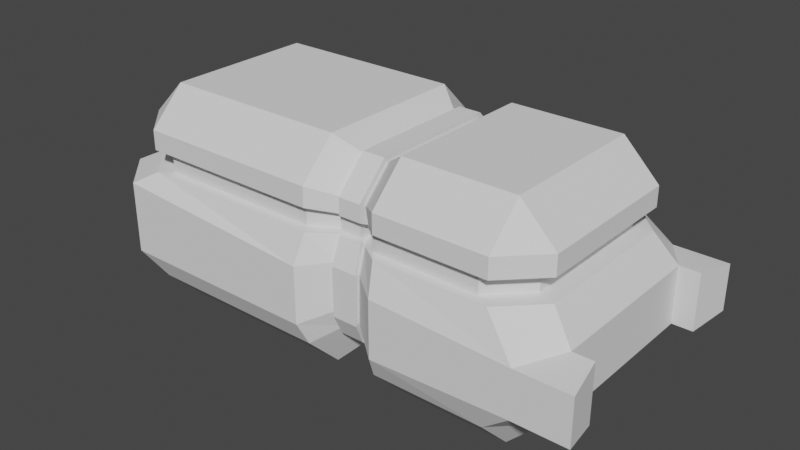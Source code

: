 # Source: Miner.blend  (saved by Blender 2.82.7; exported with 4.5.12 LTS)
import bpy
from mathutils import Matrix  # noqa: F401  (used for matrix-valued properties, if any)

bpy.ops.wm.read_factory_settings(use_empty=True)
scene = bpy.context.scene
scene.name = 'Scene'

# ---- collections
col_collection = bpy.data.collections.new('Collection'); scene.collection.children.link(col_collection)

# ---- materials (node trees are filled in below, after node groups)
mat_body = bpy.data.materials.new('Body')
mat_body.alpha_threshold = 0.0
mat_body.use_transparent_shadow = False
mat_body.roughness = 0.5
mat_body.line_color = (0.0, 0.0, 0.0, 1.0)
mat_window = bpy.data.materials.new('Window')
mat_window.use_transparent_shadow = False

# ---- node groups
ng_auto_smooth = bpy.data.node_groups.new('Auto Smooth', 'GeometryNodeTree')
_s = ng_auto_smooth.interface.new_socket(name='Geometry', in_out='OUTPUT', socket_type='NodeSocketGeometry')
_s = ng_auto_smooth.interface.new_socket(name='Geometry', in_out='INPUT', socket_type='NodeSocketGeometry')
_s = ng_auto_smooth.interface.new_socket(name='Angle', in_out='INPUT', socket_type='NodeSocketFloat')
_s.subtype = 'ANGLE'
_s.min_value = 0.0
_s.max_value = 3.142
ng_auto_smooth.is_modifier = True
_N = ng_auto_smooth.nodes; _L = ng_auto_smooth.links
n0 = _N.new('NodeGroupOutput'); n0.name = 'Group Output'; n0.location = (480, -100)
n1 = _N.new('NodeGroupInput'); n1.name = 'Group Input'; n1.location = (-420, -300)
n2 = _N.new('NodeGroupInput'); n2.name = 'Group Input.001'; n2.location = (-60, -100)
n3 = _N.new('GeometryNodeSetShadeSmooth'); n3.name = 'Set Shade Smooth'; n3.location = (120, -100)
n3.domain = 'EDGE'
n4 = _N.new('GeometryNodeSetShadeSmooth'); n4.name = 'Set Shade Smooth.001'; n4.location = (300, -100)
n5 = _N.new('GeometryNodeInputMeshEdgeAngle'); n5.name = 'Edge Angle'; n5.location = (-420, -220)
n6 = _N.new('GeometryNodeInputEdgeSmooth'); n6.name = 'Is Edge Smooth'; n6.location = (-60, -160)
n7 = _N.new('GeometryNodeInputShadeSmooth'); n7.name = 'Is Face Smooth'; n7.location = (-240, -340)
n8 = _N.new('FunctionNodeBooleanMath'); n8.name = 'Boolean Math'; n8.location = (-60, -220)
n9 = _N.new('FunctionNodeCompare'); n9.name = 'Compare'; n9.location = (-240, -180)
n9.operation = 'LESS_EQUAL'
_L.new(n5.outputs[0], n9.inputs[0])
_L.new(n4.outputs[0], n0.inputs[0])
_L.new(n1.outputs[1], n9.inputs[1])
_L.new(n9.outputs[0], n8.inputs[0])
_L.new(n7.outputs[0], n8.inputs[1])
_L.new(n2.outputs[0], n3.inputs[0])
_L.new(n6.outputs[0], n3.inputs[1])
_L.new(n3.outputs[0], n4.inputs[0])
_L.new(n8.outputs[0], n3.inputs[2])
n0.is_active_output = True

# ---- material node trees
mat_window.use_nodes = True; mat_window.node_tree.nodes.clear()
_N = mat_window.node_tree.nodes; _L = mat_window.node_tree.links
n0 = _N.new('ShaderNodeOutputMaterial'); n0.name = 'Material Output'; n0.location = (300, 300)
n1 = _N.new('ShaderNodeBsdfPrincipled'); n1.name = 'Principled BSDF'; n1.location = (10, 300)
n1.distribution = 'GGX'
n1.subsurface_method = 'BURLEY'
n1.inputs[3].default_value = 1.45
n1.inputs[27].default_value = (0.0, 0.0, 0.0, 1.0)
n1.inputs[28].default_value = 1.0
_L.new(n1.outputs[0], n0.inputs[0])
n0.is_active_output = True

# ---- world
world_world = bpy.data.worlds.new('World'); scene.world = world_world
world_world.use_nodes = True; world_world.node_tree.nodes.clear()
_N = world_world.node_tree.nodes; _L = world_world.node_tree.links
n0 = _N.new('ShaderNodeOutputWorld'); n0.name = 'World Output'; n0.location = (300, 300)
n1 = _N.new('ShaderNodeBackground'); n1.name = 'Background'; n1.location = (10, 300)
n1.inputs[0].default_value = (0.05088, 0.05088, 0.05088, 1.0)
_L.new(n1.outputs[0], n0.inputs[0])
n0.is_active_output = True
world_world.color = (0.05088, 0.05088, 0.05088)
world_world.use_sun_shadow = False
world_world.sun_shadow_jitter_overblur = 0.0

# ---- meshes
me_mesh = bpy.data.meshes.new('Mesh')
me_mesh.from_pydata([(0.4197, 0.25, 0.1697), (0.4197, 0.1697, 0.25), (0.5, 0.1697, 0.1697), (0.4197, 0.1697, -0.25), (0.4197, 0.25, -0.1697), (0.5, 0.1697, -0.1697), (0.5, -0.1697, 0.1697), (0.4197, -0.1697, 0.25), (0.4197, -0.25, 0.1697), (0.5, -0.1697, -0.1697), (0.4197, -0.25, -0.1697), (0.4197, -0.1697, -0.25), (-0.4197, 0.25, 0.1697), (-0.5, 0.1697, 0.1697), (-0.4197, 0.1697, 0.25), (-0.5, 0.1697, -0.1697), (-0.4197, 0.25, -0.1697), (-0.4197, 0.1697, -0.25), (-0.5, -0.1697, 0.1697), (-0.4197, -0.25, 0.1697), (-0.4197, -0.1697, 0.25), (-0.4197, -0.1697, -0.25), (-0.4197, -0.25, -0.1697), (-0.5, -0.1697, -0.1697), (0.5, 0.1697, 0.1258), (0.4197, 0.25, 0.1258), (-0.4197, -0.25, 0.1258), (-0.5, -0.1697, 0.1258), (0.4197, -0.25, 0.1258), (0.5, -0.1697, 0.1258), (-0.4197, 0.25, 0.1258), (-0.5, 0.1697, 0.1258), (0.5, 0.1697, 0.07586), (-0.5, -0.1697, 0.07586), (0.4197, -0.25, 0.07586), (-0.4197, 0.25, 0.07586), (0.4197, 0.25, 0.07586), (-0.4197, -0.25, 0.07586), (0.5, -0.1697, 0.07586), (-0.5, 0.1697, 0.07586), (0.4627, 0.157, 0.1239), (0.3884, 0.2313, 0.1239), (-0.3884, -0.2313, 0.1239), (-0.4627, -0.157, 0.1239), (0.3884, -0.2313, 0.1239), (0.4627, -0.157, 0.1239), (-0.3884, 0.2313, 0.1239), (-0.4627, 0.157, 0.1239), (0.4627, 0.157, 0.07772), (-0.4627, -0.157, 0.07772), (0.3884, -0.2313, 0.07772), (-0.3884, 0.2313, 0.07772), (0.3884, 0.2313, 0.07772), (-0.3884, -0.2313, 0.07772), (0.4627, -0.157, 0.07772), (-0.4627, 0.157, 0.07772), (0.1113, 0.146, -0.208), (0.1113, 0.2151, -0.1389), (0.1113, -0.146, 0.2221), (0.1113, -0.2151, 0.153), (0.1113, -0.146, -0.208), (0.1113, -0.2151, -0.1389), (0.1113, 0.146, 0.2221), (0.1113, 0.2151, 0.153), (0.1113, 0.2151, 0.1152), (0.1113, -0.2151, 0.1152), (0.1113, -0.2151, 0.0723), (0.1113, 0.2151, 0.0723), (0.09794, 0.199, 0.1136), (0.09794, -0.199, 0.1136), (0.09794, -0.199, 0.07391), (0.09794, 0.199, 0.07391), (0.05942, 0.146, -0.208), (0.05942, -0.146, 0.2221), (0.05942, -0.2151, -0.1389), (0.05942, 0.2151, 0.153), (0.05942, -0.2151, 0.1152), (0.05942, -0.2151, 0.0723), (0.04994, -0.199, 0.1136), (0.04994, -0.199, 0.07391), (0.05942, 0.2151, -0.1389), (0.05942, -0.2151, 0.153), (0.05942, -0.146, -0.208), (0.05942, 0.146, 0.2221), (0.05942, 0.2151, 0.1152), (0.05942, 0.2151, 0.0723), (0.04994, 0.199, 0.1136), (0.04994, 0.199, 0.07391), (0.1698, 0.1697, -0.25), (0.1103, 0.1407, -0.1988), (0.17, 0.25, -0.1697), (0.1102, 0.2072, -0.132), (0.1698, -0.1697, 0.25), (0.1091, -0.1346, 0.2088), (0.1091, -0.1985, 0.1451), (0.17, -0.25, 0.1697), (0.1103, -0.1407, -0.1988), (0.1698, -0.1697, -0.25), (0.1102, -0.2072, -0.132), (0.17, -0.25, -0.1697), (0.1091, 0.1346, 0.2088), (0.1698, 0.1697, 0.25), (0.1091, 0.1985, 0.1451), (0.17, 0.25, 0.1697), (0.113, 0.1953, 0.1058), (0.1705, 0.25, 0.1258), (0.1705, -0.25, 0.1258), (0.113, -0.1953, 0.1058), (0.1705, -0.25, 0.07586), (0.1097, -0.203, 0.06686), (0.1705, 0.25, 0.07586), (0.1097, 0.203, 0.06686), (0.1528, 0.2304, 0.1238), (0.09543, 0.1667, 0.1034), (0.09543, -0.1667, 0.1034), (0.1528, -0.2313, 0.1237), (0.09543, -0.1667, 0.07009), (0.1528, -0.2304, 0.07782), (0.09543, 0.1667, 0.07009), (0.1528, 0.2313, 0.0779), (0.003004, 0.1697, -0.25), (0.06082, 0.1371, -0.1924), (0.06141, -0.1334, 0.2073), (0.003004, -0.1697, 0.25), (0.06088, -0.2015, -0.127), (0.002892, -0.25, -0.1697), (0.06141, 0.1966, 0.1442), (0.002892, 0.25, 0.1697), (0.06143, -0.1963, 0.1096), (0.002659, -0.25, 0.1258), (0.002659, -0.25, 0.07586), (0.06105, -0.1999, 0.07076), (-0.008513, -0.2313, 0.1239), (0.05275, -0.1819, 0.1082), (0.05265, -0.1824, 0.07195), (-0.008513, -0.2313, 0.07772), (0.06088, 0.2015, -0.127), (0.002892, 0.25, -0.1697), (0.002892, -0.25, 0.1697), (0.06141, -0.1966, 0.1442), (0.06082, -0.1371, -0.1924), (0.003004, -0.1697, -0.25), (0.003004, 0.1697, 0.25), (0.06141, 0.1334, 0.2073), (0.06143, 0.1963, 0.1096), (0.002659, 0.25, 0.1258), (0.002659, 0.25, 0.07586), (0.06105, 0.1999, 0.07076), (-0.008513, 0.2313, 0.1239), (0.05275, 0.1819, 0.1082), (0.05265, 0.1824, 0.07195), (-0.008513, 0.2313, 0.07772), (0.5495, 0.1884, -0.1156), (-0.5609, -0.1884, -0.1153), (0.4923, -0.2776, -0.1037), (-0.4717, 0.2776, -0.1153), (0.4923, 0.2776, -0.1037), (-0.4717, -0.2776, -0.1153), (0.5495, -0.1884, -0.1156), (-0.5609, 0.1884, -0.1153), (0.1179, 0.2388, -0.09093), (0.1179, -0.2388, -0.09093), (0.0603, 0.2388, -0.09093), (0.0603, -0.2388, -0.09093), (0.1832, 0.2776, -0.1156), (0.1166, 0.2289, -0.08664), (0.1166, -0.2289, -0.08664), (0.1832, -0.2776, -0.1156), (0.06197, 0.2233, -0.08139), (-0.002533, 0.2776, -0.1156), (-0.002533, -0.2776, -0.1156), (0.06197, -0.2233, -0.08139), (0.4923, 0.2776, 0.0003283), (-0.4717, -0.2776, 0.04514), (0.5495, -0.1884, 0.01226), (-0.5609, 0.1884, 0.04514), (0.1163, 0.2267, 0.01689), (0.1835, -0.2776, 0.01226), (-0.002655, 0.2776, 0.01226), (0.06205, -0.2225, 0.02156), (0.5495, 0.1884, 0.01226), (-0.5609, -0.1884, 0.04514), (0.4923, -0.2776, 0.0003283), (-0.4717, 0.2776, 0.04514), (0.1179, 0.2388, 0.01905), (0.1179, -0.2388, 0.01905), (0.0603, 0.2388, 0.01905), (0.0603, -0.2388, 0.01905), (0.1835, 0.2776, 0.01226), (0.1163, -0.2267, 0.01689), (0.06205, 0.2225, 0.02156), (-0.002655, -0.2776, 0.01226), (0.5952, 0.1884, 0.01226), (0.5952, 0.1884, -0.1156), (0.6126, -0.2776, 0.0003283), (0.6126, -0.2776, -0.1037), (0.5952, -0.1884, -0.1156), (0.6126, 0.2776, -0.1037), (0.6126, 0.2776, 0.0003283), (0.5952, -0.1884, 0.01226)], [], [(91, 89, 56, 57), (27, 18, 13, 31), (37, 130, 135, 53), (143, 122, 73, 83), (24, 2, 6, 29), (0, 1, 2), (3, 4, 5), (6, 7, 8), (9, 10, 11), (12, 13, 14), (15, 16, 17), (18, 19, 20), (21, 22, 23), (17, 21, 23, 15), (123, 20, 19, 138), (152, 5, 4, 156), (26, 19, 18, 27), (154, 10, 9, 158), (155, 16, 15, 159), (122, 139, 81, 73), (1, 7, 6, 2), (96, 98, 61, 60), (20, 14, 13, 18), (100, 102, 63, 62), (11, 3, 5, 9), (102, 104, 64, 63), (25, 24, 40, 41), (12, 30, 31, 13), (8, 28, 29, 6), (38, 32, 48, 54), (2, 24, 25, 0), (26, 27, 43, 42), (109, 116, 70, 66), (29, 28, 44, 45), (181, 33, 39, 175), (171, 124, 74, 163), (180, 32, 38, 174), (173, 37, 33, 181), (165, 91, 57, 160), (39, 33, 49, 55), (31, 30, 46, 47), (32, 36, 52, 48), (113, 118, 71, 68), (53, 42, 43, 49), (48, 40, 45, 54), (133, 134, 79, 78), (49, 43, 47, 55), (46, 51, 55, 47), (44, 50, 54, 45), (40, 48, 52, 41), (33, 37, 53, 49), (24, 29, 45, 40), (51, 46, 148, 151), (139, 128, 76, 81), (35, 39, 55, 51), (27, 31, 47, 43), (34, 38, 54, 50), (104, 113, 68, 64), (120, 17, 16, 137), (114, 107, 65, 69), (118, 111, 67, 71), (17, 120, 141, 21), (1, 101, 92, 7), (140, 121, 72, 82), (189, 109, 66, 185), (116, 114, 69, 70), (142, 14, 20, 123), (50, 44, 115, 117), (30, 12, 127, 145), (93, 100, 62, 58), (89, 96, 60, 56), (7, 92, 95, 8), (107, 94, 59, 65), (119, 112, 41, 52), (121, 136, 80, 72), (124, 140, 82, 74), (126, 143, 83, 75), (144, 126, 75, 84), (134, 131, 77, 79), (190, 147, 85, 186), (150, 149, 86, 87), (149, 144, 84, 86), (183, 35, 146, 178), (88, 3, 11, 97), (108, 34, 50, 117), (146, 35, 51, 151), (97, 11, 10, 99), (28, 106, 115, 44), (129, 138, 19, 26), (94, 93, 58, 59), (84, 64, 68, 86), (87, 86, 68, 71), (186, 85, 67, 184), (77, 66, 70, 79), (84, 75, 63, 64), (83, 62, 63, 75), (82, 60, 61, 74), (72, 56, 60, 82), (65, 76, 78, 69), (67, 85, 87, 71), (70, 69, 78, 79), (185, 66, 77, 187), (58, 73, 81, 59), (56, 72, 80, 57), (62, 83, 73, 58), (65, 59, 81, 76), (21, 141, 125, 22), (101, 1, 0, 103), (191, 130, 37, 173), (128, 133, 78, 76), (36, 110, 119, 52), (129, 26, 42, 132), (105, 25, 41, 112), (14, 142, 127, 12), (105, 103, 0, 25), (135, 132, 42, 53), (182, 34, 108, 177), (30, 145, 148, 46), (28, 8, 95, 106), (188, 110, 36, 172), (147, 150, 87, 85), (105, 112, 113, 104), (107, 114, 115, 106), (111, 118, 119, 110), (114, 116, 117, 115), (112, 119, 118, 113), (164, 90, 91, 165), (166, 98, 99, 167), (108, 117, 116, 109), (103, 105, 104, 102), (101, 103, 102, 100), (97, 99, 98, 96), (93, 94, 95, 92), (89, 91, 90, 88), (100, 93, 92, 101), (94, 107, 106, 95), (88, 97, 96, 89), (121, 140, 141, 120), (140, 124, 125, 141), (143, 126, 127, 142), (126, 144, 145, 127), (131, 134, 135, 130), (168, 136, 137, 169), (149, 150, 151, 148), (144, 149, 148, 145), (129, 132, 133, 128), (146, 151, 150, 147), (132, 135, 134, 133), (170, 125, 124, 171), (123, 138, 139, 122), (120, 137, 136, 121), (142, 123, 122, 143), (138, 129, 128, 139), (3, 88, 90, 4), (191, 170, 171, 179), (190, 168, 169, 178), (189, 166, 167, 177), (188, 164, 165, 176), (90, 164, 156, 4), (10, 154, 167, 99), (125, 170, 157, 22), (61, 161, 163, 74), (80, 162, 160, 57), (16, 155, 169, 137), (136, 168, 162, 80), (98, 166, 161, 61), (176, 165, 160, 184), (22, 157, 153, 23), (5, 152, 158, 9), (179, 171, 163, 187), (23, 153, 159, 15), (183, 155, 159, 175), (152, 156, 197, 193), (174, 182, 194, 199), (32, 180, 172, 36), (34, 182, 174, 38), (35, 183, 175, 39), (131, 179, 187, 77), (111, 176, 184, 67), (110, 188, 176, 111), (109, 189, 177, 108), (147, 190, 178, 146), (130, 191, 179, 131), (164, 188, 172, 156), (154, 182, 177, 167), (170, 191, 173, 157), (161, 185, 187, 163), (162, 186, 184, 160), (155, 183, 178, 169), (168, 190, 186, 162), (166, 189, 185, 161), (157, 173, 181, 153), (152, 180, 174, 158), (153, 181, 175, 159), (194, 195, 196, 199), (192, 193, 197, 198), (182, 154, 195, 194), (180, 152, 193, 192), (158, 174, 199, 196), (156, 172, 198, 197), (172, 180, 192, 198), (154, 158, 196, 195)])
me_mesh.polygons.foreach_set('use_smooth', [True] * 202)
me_mesh.polygons.foreach_set('material_index', [0, 0, 0, 0, 0, 0, 0, 0, 0, 0, 0, 0, 0, 0, 0, 0, 0, 0, 0, 0, 0, 0, 0, 0, 0, 0, 0, 0, 0, 0, 0, 0, 0, 0, 0, 0, 0, 0, 0, 0, 0, 0, 0, 1, 1, 0, 1, 1, 1, 1, 0, 0, 1, 0, 0, 0, 0, 0, 0, 0, 0, 0, 0, 0, 0, 0, 0, 1, 0, 0, 0, 0, 0, 1, 0, 0, 0, 0, 0, 0, 0, 0, 0, 0, 0, 0, 0, 0, 0, 0, 0, 0, 0, 0, 0, 0, 0, 0, 0, 0, 0, 0, 0, 0, 0, 0, 0, 0, 0, 0, 0, 0, 0, 0, 0, 1, 0, 0, 0, 0, 0, 0, 0, 0, 1, 1, 0, 0, 0, 0, 0, 0, 0, 0, 0, 0, 0, 0, 0, 0, 0, 0, 0, 1, 0, 0, 0, 1, 0, 0, 0, 0, 0, 0, 0, 0, 0, 0, 0, 0, 0, 0, 0, 0, 0, 0, 0, 0, 0, 0, 0, 0, 0, 0, 0, 0, 0, 0, 0, 0, 0, 0, 0, 0, 0, 0, 0, 0, 0, 0, 0, 0, 0, 0, 0, 0, 0, 0, 0, 0, 0, 0])
_k = set([(0, 1), (0, 2), (0, 25), (0, 103), (1, 2), (1, 7), (1, 101), (2, 6), (2, 24), (3, 4), (3, 5), (3, 11), (3, 88), (4, 5), (4, 90), (4, 156), (5, 9), (5, 152), (6, 7), (6, 8), (6, 29), (7, 8), (7, 92), (8, 28), (8, 95), (9, 10), (9, 11), (9, 158), (10, 11), (10, 99), (10, 154), (11, 97), (12, 13), (12, 14), (12, 30), (12, 127), (13, 14), (13, 18), (13, 31), (14, 20), (14, 142), (15, 16), (15, 17), (15, 23), (15, 159), (16, 17), (16, 137), (16, 155), (17, 21), (17, 120), (18, 19), (18, 20), (18, 27), (19, 20), (19, 26), (19, 138), (20, 123), (21, 22), (21, 23), (21, 141), (22, 23), (22, 125), (22, 157), (23, 153), (24, 25), (24, 29), (24, 40), (25, 41), (25, 105), (26, 27), (26, 42), (26, 129), (27, 31), (27, 43), (28, 29), (28, 44), (28, 106), (29, 45), (30, 31), (30, 46), (30, 145), (31, 47), (32, 36), (32, 38), (32, 48), (32, 180), (33, 37), (33, 39), (33, 49), (33, 181), (34, 38), (34, 50), (34, 108), (34, 182), (35, 39), (35, 51), (35, 146), (35, 183), (36, 52), (36, 110), (36, 172), (37, 53), (37, 130), (37, 173), (38, 54), (38, 174), (39, 55), (39, 175), (40, 41), (40, 45), (40, 48), (41, 52), (41, 112), (42, 43), (42, 53), (42, 132), (43, 47), (43, 49), (44, 45), (44, 50), (44, 115), (45, 54), (46, 47), (46, 51), (46, 148), (47, 55), (48, 52), (48, 54), (49, 53), (49, 55), (50, 54), (50, 117), (51, 55), (51, 151), (52, 119), (53, 135), (56, 57), (56, 60), (56, 72), (56, 89), (57, 80), (57, 91), (57, 160), (58, 59), (58, 62), (58, 73), (58, 93), (59, 65), (59, 81), (59, 94), (60, 61), (60, 82), (60, 96), (61, 74), (61, 98), (61, 161), (62, 63), (62, 83), (62, 100), (63, 64), (63, 75), (63, 102), (64, 68), (64, 84), (64, 104), (65, 69), (65, 76), (65, 107), (66, 70), (66, 77), (66, 109), (66, 185), (67, 71), (67, 85), (67, 111), (67, 184), (68, 71), (68, 86), (68, 113), (69, 70), (69, 78), (69, 114), (70, 79), (70, 116), (71, 87), (71, 118), (72, 80), (72, 82), (72, 121), (73, 81), (73, 83), (73, 122), (74, 82), (74, 124), (74, 163), (75, 83), (75, 84), (75, 126), (76, 78), (76, 81), (76, 128), (77, 79), (77, 131), (77, 187), (78, 79), (78, 133), (79, 134), (80, 136), (80, 162), (81, 139), (82, 140), (83, 143), (84, 86), (84, 144), (85, 87), (85, 147), (85, 186), (86, 87), (86, 149), (87, 150), (88, 89), (88, 90), (88, 97), (89, 91), (89, 96), (90, 91), (90, 164), (91, 165), (92, 93), (92, 95), (92, 101), (93, 94), (93, 100), (94, 95), (94, 107), (95, 106), (96, 97), (96, 98), (97, 99), (98, 99), (98, 166), (99, 167), (100, 101), (100, 102), (101, 103), (102, 103), (102, 104), (103, 105), (104, 105), (104, 113), (105, 112), (106, 107), (106, 115), (107, 114), (108, 109), (108, 117), (108, 177), (109, 116), (109, 189), (110, 111), (110, 119), (110, 188), (111, 118), (111, 176), (112, 113), (112, 119), (113, 118), (114, 115), (114, 116), (115, 117), (116, 117), (118, 119), (120, 121), (120, 137), (120, 141), (121, 136), (121, 140), (122, 123), (122, 139), (122, 143), (123, 138), (123, 142), (124, 125), (124, 140), (124, 171), (125, 141), (125, 170), (126, 127), (126, 143), (126, 144), (127, 142), (127, 145), (128, 129), (128, 133), (128, 139), (129, 132), (129, 138), (130, 131), (130, 135), (130, 191), (131, 134), (131, 179), (132, 133), (132, 135), (133, 134), (134, 135), (136, 137), (136, 168), (137, 169), (138, 139), (140, 141), (142, 143), (144, 145), (144, 149), (145, 148), (146, 147), (146, 151), (146, 178), (147, 150), (147, 190), (148, 149), (148, 151), (149, 150), (150, 151), (152, 156), (152, 158), (152, 180), (152, 193), (153, 157), (153, 159), (153, 181), (154, 158), (154, 167), (154, 182), (154, 195), (155, 159), (155, 169), (155, 183), (156, 164), (156, 172), (156, 197), (157, 170), (157, 173), (158, 174), (158, 196), (159, 175), (160, 162), (160, 165), (160, 184), (161, 163), (161, 166), (161, 185), (162, 168), (162, 186), (163, 171), (163, 187), (164, 165), (164, 188), (165, 176), (166, 167), (166, 189), (167, 177), (168, 169), (168, 190), (169, 178), (170, 171), (170, 191), (171, 179), (172, 180), (172, 188), (172, 198), (173, 181), (173, 191), (174, 180), (174, 182), (174, 199), (175, 181), (175, 183), (176, 184), (176, 188), (177, 182), (177, 189), (178, 183), (178, 190), (179, 187), (179, 191), (180, 192), (182, 194), (184, 186), (185, 187), (185, 189), (186, 190), (192, 193), (192, 198), (193, 197), (194, 195), (194, 199), (195, 196), (196, 199), (197, 198)])
me_mesh.attributes.new('sharp_edge', 'BOOLEAN', 'EDGE').data.foreach_set('value', [ (min(e.vertices), max(e.vertices)) in _k for e in me_mesh.edges])
_uv = me_mesh.uv_layers.new(name='UVMap')
_uv.uv.foreach_set('vector', [0.3947, 0.5206, 0.338, 0.5206, 0.3378, 0.5211, 0.3944, 0.5211, 0.9177, 0.1815, 0.89, 0.1815, 0.61, 0.1815, 0.5823, 0.1815, 0.9707, 0.2262, 0.9707, 0.4608, 0.9671, 0.4546, 0.9671, 0.2436, 0.6477, 0.4934, 0.8523, 0.4934, 0.8531, 0.4923, 0.6469, 0.4923, 0.5823, 0.7371, 0.61, 0.7371, 0.89, 0.7371, 0.9177, 0.7371, 0.5815, 0.6925, 0.6457, 0.6925, 0.61, 0.7371, 0.3369, 0.6925, 0.393, 0.6925, 0.3624, 0.7371, 0.89, 0.7371, 0.8543, 0.6925, 0.9185, 0.6925, 0.1376, 0.7371, 0.107, 0.6925, 0.1631, 0.6925, 0.5815, 0.2262, 0.61, 0.1815, 0.6457, 0.2262, 0.3624, 0.1815, 0.393, 0.2262, 0.3369, 0.2262, 0.89, 0.1815, 0.9185, 0.2262, 0.8543, 0.2262, 0.1631, 0.2262, 0.107, 0.2262, 0.1376, 0.1815, 0.3369, 0.2262, 0.1631, 0.2262, 0.1376, 0.1815, 0.3624, 0.1815, 0.8543, 0.461, 0.8543, 0.2262, 0.9185, 0.2262, 0.9185, 0.4609, 0.3957, 0.7646, 0.3624, 0.7371, 0.393, 0.6925, 0.4289, 0.7328, 0.9414, 0.2262, 0.9185, 0.2262, 0.89, 0.1815, 0.9177, 0.1815, 0.07107, 0.7328, 0.107, 0.6925, 0.1376, 0.7371, 0.1043, 0.7646, 0.4236, 0.1973, 0.393, 0.2262, 0.3624, 0.1815, 0.3958, 0.1477, 0.8523, 0.4934, 0.9158, 0.4934, 0.9169, 0.4923, 0.8531, 0.4923, 0.6457, 0.6925, 0.8543, 0.6925, 0.89, 0.7371, 0.61, 0.7371, 0.162, 0.5206, 0.1053, 0.5206, 0.1056, 0.5211, 0.1622, 0.5211, 0.8543, 0.2262, 0.6457, 0.2262, 0.61, 0.1815, 0.89, 0.1815, 0.6476, 0.5199, 0.5841, 0.5199, 0.5831, 0.5211, 0.6469, 0.5211, 0.1631, 0.6925, 0.3369, 0.6925, 0.3624, 0.7371, 0.1376, 0.7371, 0.5841, 0.5199, 0.5594, 0.5221, 0.5605, 0.5211, 0.5831, 0.5211, 0.5586, 0.6925, 0.5823, 0.7371, 0.5863, 0.7164, 0.5618, 0.6751, 0.5815, 0.2262, 0.5586, 0.2262, 0.5823, 0.1815, 0.61, 0.1815, 0.9185, 0.6925, 0.9414, 0.6925, 0.9177, 0.7371, 0.89, 0.7371, 0.9573, 0.7371, 0.5427, 0.7371, 0.5477, 0.7164, 0.9523, 0.7164, 0.61, 0.7371, 0.5823, 0.7371, 0.5586, 0.6925, 0.5815, 0.6925, 0.9414, 0.2262, 0.9177, 0.1815, 0.9137, 0.2023, 0.9382, 0.2436, 0.9708, 0.5202, 0.9618, 0.5123, 0.9649, 0.5137, 0.9686, 0.5211, 0.9177, 0.7371, 0.9414, 0.6925, 0.9382, 0.6751, 0.9137, 0.7164, 0.9866, 0.1477, 0.9573, 0.1815, 0.5427, 0.1815, 0.5134, 0.1477, 0.07322, 0.4937, 0.105, 0.4931, 0.1056, 0.4923, 0.0742, 0.4928, 0.4857, 0.7646, 0.5427, 0.7371, 0.9573, 0.7371, 1.014, 0.7646, 0.9909, 0.1973, 0.9707, 0.2262, 0.9573, 0.1815, 0.9866, 0.1477, 0.4254, 0.5241, 0.3947, 0.5206, 0.3944, 0.5211, 0.4258, 0.5248, 0.5427, 0.1815, 0.9573, 0.1815, 0.9523, 0.2023, 0.5477, 0.2023, 0.5823, 0.1815, 0.5586, 0.2262, 0.5618, 0.2436, 0.5863, 0.2023, 0.5427, 0.7371, 0.5293, 0.6925, 0.5329, 0.6751, 0.5477, 0.7164, 0.5666, 0.5123, 0.5382, 0.5123, 0.5351, 0.5137, 0.5638, 0.5137, 0.9671, 0.2436, 0.9382, 0.2436, 0.9137, 0.2023, 0.9523, 0.2023, 0.5477, 0.7164, 0.5863, 0.7164, 0.9137, 0.7164, 0.9523, 0.7164, 0.9348, 0.4886, 0.9634, 0.4886, 0.9649, 0.4871, 0.9362, 0.4871, 0.9523, 0.2023, 0.9137, 0.2023, 0.5863, 0.2023, 0.5477, 0.2023, 0.5618, 0.2436, 0.5329, 0.2436, 0.5477, 0.2023, 0.5863, 0.2023, 0.9382, 0.6751, 0.9671, 0.6751, 0.9523, 0.7164, 0.9137, 0.7164, 0.5863, 0.7164, 0.5477, 0.7164, 0.5329, 0.6751, 0.5618, 0.6751, 0.9573, 0.1815, 0.9707, 0.2262, 0.9671, 0.2436, 0.9523, 0.2023, 0.5823, 0.7371, 0.9177, 0.7371, 0.9137, 0.7164, 0.5863, 0.7164, 0.5329, 0.2436, 0.5618, 0.2436, 0.5618, 0.4546, 0.5329, 0.4546, 0.9158, 0.4934, 0.9382, 0.4934, 0.9395, 0.4923, 0.9169, 0.4923, 0.5293, 0.2262, 0.5427, 0.1815, 0.5477, 0.2023, 0.5329, 0.2436, 0.9177, 0.1815, 0.5823, 0.1815, 0.5863, 0.2023, 0.9137, 0.2023, 0.9707, 0.6925, 0.9573, 0.7371, 0.9523, 0.7164, 0.9671, 0.6751, 0.5594, 0.5221, 0.5666, 0.5123, 0.5638, 0.5137, 0.5605, 0.5211, 0.3369, 0.461, 0.3369, 0.2262, 0.393, 0.2262, 0.393, 0.4609, 0.9334, 0.5123, 0.9406, 0.5221, 0.9395, 0.5211, 0.9362, 0.5137, 0.5382, 0.5123, 0.5292, 0.5202, 0.5314, 0.5211, 0.5351, 0.5137, 0.3369, 0.2262, 0.3369, 0.461, 0.1631, 0.461, 0.1631, 0.2262, 0.6457, 0.6925, 0.6457, 0.5537, 0.8543, 0.5537, 0.8543, 0.6925, 0.1618, 0.4931, 0.3382, 0.4931, 0.3378, 0.4923, 0.1622, 0.4923, 1.009, 0.5239, 0.9708, 0.5202, 0.9686, 0.5211, 1.007, 0.5248, 0.9618, 0.5123, 0.9334, 0.5123, 0.9362, 0.5137, 0.9649, 0.5137, 0.6457, 0.461, 0.6457, 0.2262, 0.8543, 0.2262, 0.8543, 0.461, 0.9671, 0.6751, 0.9382, 0.6751, 0.9383, 0.5442, 0.9669, 0.5442, 0.5586, 0.2262, 0.5815, 0.2262, 0.5815, 0.4609, 0.5586, 0.4608, 0.8524, 0.5199, 0.6476, 0.5199, 0.6469, 0.5211, 0.8531, 0.5211, 0.338, 0.5206, 0.162, 0.5206, 0.1622, 0.5211, 0.3378, 0.5211, 0.8543, 0.6925, 0.8543, 0.5537, 0.9185, 0.5538, 0.9185, 0.6925, 0.9406, 0.5221, 0.9159, 0.5199, 0.9169, 0.5211, 0.9395, 0.5211, 0.533, 0.5442, 0.562, 0.5442, 0.5618, 0.6751, 0.5329, 0.6751, 0.3382, 0.4931, 0.395, 0.4931, 0.3944, 0.4923, 0.3378, 0.4923, 0.105, 0.4931, 0.1618, 0.4931, 0.1622, 0.4923, 0.1056, 0.4923, 0.5842, 0.4934, 0.6477, 0.4934, 0.6469, 0.4923, 0.5831, 0.4923, 0.5618, 0.4934, 0.5842, 0.4934, 0.5831, 0.4923, 0.5605, 0.4923, 0.9634, 0.4886, 0.9674, 0.4932, 0.9686, 0.4923, 0.9649, 0.4871, 0.4945, 0.4938, 0.5326, 0.4932, 0.5314, 0.4923, 0.4932, 0.4928, 0.5366, 0.4886, 0.5652, 0.4886, 0.5638, 0.4871, 0.5351, 0.4871, 0.5652, 0.4886, 0.5618, 0.4934, 0.5605, 0.4923, 0.5638, 0.4871, 0.5091, 0.1973, 0.5293, 0.2262, 0.5293, 0.4608, 0.4903, 0.4578, 0.3369, 0.5537, 0.3369, 0.6925, 0.1631, 0.6925, 0.1631, 0.5537, 0.9707, 0.554, 0.9707, 0.6925, 0.9671, 0.6751, 0.9669, 0.5442, 0.5293, 0.4608, 0.5293, 0.2262, 0.5329, 0.2436, 0.5329, 0.4546, 0.1631, 0.5537, 0.1631, 0.6925, 0.107, 0.6925, 0.107, 0.5538, 0.9414, 0.6925, 0.9414, 0.554, 0.9383, 0.5442, 0.9382, 0.6751, 0.9414, 0.4608, 0.9185, 0.4609, 0.9185, 0.2262, 0.9414, 0.2262, 0.9159, 0.5199, 0.8524, 0.5199, 0.8531, 0.5211, 0.9169, 0.5211, 0.5605, 0.4923, 0.5605, 0.5211, 0.5638, 0.5137, 0.5638, 0.4871, 0.5351, 0.4871, 0.5638, 0.4871, 0.5638, 0.5137, 0.5351, 0.5137, 0.4932, 0.4928, 0.5314, 0.4923, 0.5314, 0.5211, 0.4932, 0.5248, 0.9686, 0.4923, 0.9686, 0.5211, 0.9649, 0.5137, 0.9649, 0.4871, 0.5605, 0.4923, 0.5831, 0.4923, 0.5831, 0.5211, 0.5605, 0.5211, 0.6469, 0.4923, 0.6469, 0.5211, 0.5831, 0.5211, 0.5831, 0.4923, 0.1622, 0.4923, 0.1622, 0.5211, 0.1056, 0.5211, 0.1056, 0.4923, 0.3378, 0.4923, 0.3378, 0.5211, 0.1622, 0.5211, 0.1622, 0.4923, 0.9395, 0.5211, 0.9395, 0.4923, 0.9362, 0.4871, 0.9362, 0.5137, 0.5314, 0.5211, 0.5314, 0.4923, 0.5351, 0.4871, 0.5351, 0.5137, 0.9649, 0.5137, 0.9362, 0.5137, 0.9362, 0.4871, 0.9649, 0.4871, 1.007, 0.5248, 0.9686, 0.5211, 0.9686, 0.4923, 1.007, 0.4928, 0.8531, 0.5211, 0.8531, 0.4923, 0.9169, 0.4923, 0.9169, 0.5211, 0.3378, 0.5211, 0.3378, 0.4923, 0.3944, 0.4923, 0.3944, 0.5211, 0.6469, 0.5211, 0.6469, 0.4923, 0.8531, 0.4923, 0.8531, 0.5211, 0.9395, 0.5211, 0.9169, 0.5211, 0.9169, 0.4923, 0.9395, 0.4923, 0.1631, 0.2262, 0.1631, 0.461, 0.107, 0.4609, 0.107, 0.2262, 0.6457, 0.5537, 0.6457, 0.6925, 0.5815, 0.6925, 0.5815, 0.5538, 1.01, 0.4578, 0.9707, 0.4608, 0.9707, 0.2262, 0.9909, 0.1973, 0.9382, 0.4934, 0.9348, 0.4886, 0.9362, 0.4871, 0.9395, 0.4923, 0.5293, 0.6925, 0.5293, 0.554, 0.533, 0.5442, 0.5329, 0.6751, 0.9414, 0.4608, 0.9414, 0.2262, 0.9382, 0.2436, 0.9382, 0.4546, 0.5586, 0.554, 0.5586, 0.6925, 0.5618, 0.6751, 0.562, 0.5442, 0.6457, 0.2262, 0.6457, 0.461, 0.5815, 0.4609, 0.5815, 0.2262, 0.5586, 0.554, 0.5815, 0.5538, 0.5815, 0.6925, 0.5586, 0.6925, 0.9671, 0.4546, 0.9382, 0.4546, 0.9382, 0.2436, 0.9671, 0.2436, 1.017, 0.7328, 0.9707, 0.6925, 0.9707, 0.554, 1.01, 0.5612, 0.5586, 0.2262, 0.5586, 0.4608, 0.5618, 0.4546, 0.5618, 0.2436, 0.9414, 0.6925, 0.9185, 0.6925, 0.9185, 0.5538, 0.9414, 0.554, 0.4903, 0.5612, 0.5293, 0.554, 0.5293, 0.6925, 0.4835, 0.7328, 0.5326, 0.4932, 0.5366, 0.4886, 0.5351, 0.4871, 0.5314, 0.4923, 0.5586, 0.554, 0.562, 0.5442, 0.5666, 0.5123, 0.5594, 0.5221, 0.9406, 0.5221, 0.9334, 0.5123, 0.9383, 0.5442, 0.9414, 0.554, 0.5292, 0.5202, 0.5382, 0.5123, 0.533, 0.5442, 0.5293, 0.554, 0.9334, 0.5123, 0.9618, 0.5123, 0.9669, 0.5442, 0.9383, 0.5442, 0.562, 0.5442, 0.533, 0.5442, 0.5382, 0.5123, 0.5666, 0.5123, 0.4235, 0.5611, 0.393, 0.5538, 0.3947, 0.5206, 0.4254, 0.5241, 0.07459, 0.5241, 0.1053, 0.5206, 0.107, 0.5538, 0.07654, 0.5611, 0.9707, 0.554, 0.9669, 0.5442, 0.9618, 0.5123, 0.9708, 0.5202, 0.5815, 0.5538, 0.5586, 0.554, 0.5594, 0.5221, 0.5841, 0.5199, 0.6457, 0.5537, 0.5815, 0.5538, 0.5841, 0.5199, 0.6476, 0.5199, 0.1631, 0.5537, 0.107, 0.5538, 0.1053, 0.5206, 0.162, 0.5206, 0.8524, 0.5199, 0.9159, 0.5199, 0.9185, 0.5538, 0.8543, 0.5537, 0.338, 0.5206, 0.3947, 0.5206, 0.393, 0.5538, 0.3369, 0.5537, 0.6476, 0.5199, 0.8524, 0.5199, 0.8543, 0.5537, 0.6457, 0.5537, 0.9159, 0.5199, 0.9406, 0.5221, 0.9414, 0.554, 0.9185, 0.5538, 0.3369, 0.5537, 0.1631, 0.5537, 0.162, 0.5206, 0.338, 0.5206, 0.3382, 0.4931, 0.1618, 0.4931, 0.1631, 0.461, 0.3369, 0.461, 0.1618, 0.4931, 0.105, 0.4931, 0.107, 0.4609, 0.1631, 0.461, 0.6477, 0.4934, 0.5842, 0.4934, 0.5815, 0.4609, 0.6457, 0.461, 0.5842, 0.4934, 0.5618, 0.4934, 0.5586, 0.4608, 0.5815, 0.4609, 0.9674, 0.4932, 0.9634, 0.4886, 0.9671, 0.4546, 0.9707, 0.4608, 0.4268, 0.4937, 0.395, 0.4931, 0.393, 0.4609, 0.4235, 0.4579, 0.5652, 0.4886, 0.5366, 0.4886, 0.5329, 0.4546, 0.5618, 0.4546, 0.5618, 0.4934, 0.5652, 0.4886, 0.5618, 0.4546, 0.5586, 0.4608, 0.9414, 0.4608, 0.9382, 0.4546, 0.9348, 0.4886, 0.9382, 0.4934, 0.5293, 0.4608, 0.5329, 0.4546, 0.5366, 0.4886, 0.5326, 0.4932, 0.9382, 0.4546, 0.9671, 0.4546, 0.9634, 0.4886, 0.9348, 0.4886, 0.07654, 0.4579, 0.107, 0.4609, 0.105, 0.4931, 0.07322, 0.4937, 0.8543, 0.461, 0.9185, 0.4609, 0.9158, 0.4934, 0.8523, 0.4934, 0.3369, 0.461, 0.393, 0.4609, 0.395, 0.4931, 0.3382, 0.4931, 0.6457, 0.461, 0.8543, 0.461, 0.8523, 0.4934, 0.6477, 0.4934, 0.9185, 0.4609, 0.9414, 0.4608, 0.9382, 0.4934, 0.9158, 0.4934, 0.3369, 0.6925, 0.3369, 0.5537, 0.393, 0.5538, 0.393, 0.6925, 0.00973, 0.4578, 0.07654, 0.4579, 0.07322, 0.4937, 0.005495, 0.4938, 0.4945, 0.4938, 0.4268, 0.4937, 0.4235, 0.4579, 0.4903, 0.4578, 0.008668, 0.5239, 0.07459, 0.5241, 0.07654, 0.5611, 0.00973, 0.5612, 0.4903, 0.5612, 0.4235, 0.5611, 0.4254, 0.5241, 0.4913, 0.5239, 0.393, 0.5538, 0.4235, 0.5611, 0.4289, 0.7328, 0.393, 0.6925, 0.107, 0.6925, 0.07107, 0.7328, 0.07654, 0.5611, 0.107, 0.5538, 0.107, 0.4609, 0.07654, 0.4579, 0.07643, 0.1973, 0.107, 0.2262, 0.1056, 0.5211, 0.0742, 0.5248, 0.0742, 0.4928, 0.1056, 0.4923, 0.3944, 0.4923, 0.4258, 0.4928, 0.4258, 0.5248, 0.3944, 0.5211, 0.393, 0.2262, 0.4236, 0.1973, 0.4235, 0.4579, 0.393, 0.4609, 0.395, 0.4931, 0.4268, 0.4937, 0.4258, 0.4928, 0.3944, 0.4923, 0.1053, 0.5206, 0.07459, 0.5241, 0.0742, 0.5248, 0.1056, 0.5211, 0.4913, 0.5239, 0.4254, 0.5241, 0.4258, 0.5248, 0.4932, 0.5248, 0.107, 0.2262, 0.07643, 0.1973, 0.1042, 0.1477, 0.1376, 0.1815, 0.3624, 0.7371, 0.3957, 0.7646, 0.1043, 0.7646, 0.1376, 0.7371, 0.005495, 0.4938, 0.07322, 0.4937, 0.0742, 0.4928, 0.00679, 0.4928, 0.1376, 0.1815, 0.1042, 0.1477, 0.3958, 0.1477, 0.3624, 0.1815, 0.5091, 0.1973, 0.4236, 0.1973, 0.3958, 0.1477, 0.5134, 0.1477, 0.3957, 0.7646, 0.4289, 0.7328, 0.4289, 0.7997, 0.3957, 0.79, 0.01431, 0.7646, 0.01652, 0.7328, 0.01652, 0.7997, 0.01431, 0.79, 0.5427, 0.7371, 0.4857, 0.7646, 0.4835, 0.7328, 0.5293, 0.6925, 0.9707, 0.6925, 1.017, 0.7328, 1.014, 0.7646, 0.9573, 0.7371, 0.5293, 0.2262, 0.5091, 0.1973, 0.5134, 0.1477, 0.5427, 0.1815, 0.9674, 0.4932, 1.005, 0.4938, 1.007, 0.4928, 0.9686, 0.4923, 0.5292, 0.5202, 0.4913, 0.5239, 0.4932, 0.5248, 0.5314, 0.5211, 0.5293, 0.554, 0.4903, 0.5612, 0.4913, 0.5239, 0.5292, 0.5202, 0.9708, 0.5202, 1.009, 0.5239, 1.01, 0.5612, 0.9707, 0.554, 0.5326, 0.4932, 0.4945, 0.4938, 0.4903, 0.4578, 0.5293, 0.4608, 0.9707, 0.4608, 1.01, 0.4578, 1.005, 0.4938, 0.9674, 0.4932, 0.4235, 0.5611, 0.4903, 0.5612, 0.4835, 0.7328, 0.4289, 0.7328, 0.07107, 0.7328, 0.01652, 0.7328, 0.00973, 0.5612, 0.07654, 0.5611, 1.077, 0.4579, 1.01, 0.4578, 0.9909, 0.1973, 1.076, 0.1973, 0.0742, 0.5248, 0.00679, 0.5248, 0.00679, 0.4928, 0.0742, 0.4928, 0.4258, 0.4928, 0.4932, 0.4928, 0.4932, 0.5248, 0.4258, 0.5248, 0.4236, 0.1973, 0.5091, 0.1973, 0.4903, 0.4578, 0.4235, 0.4579, 0.4268, 0.4937, 0.4945, 0.4938, 0.4932, 0.4928, 0.4258, 0.4928, 0.07459, 0.5241, 0.008668, 0.5239, 0.00679, 0.5248, 0.0742, 0.5248, 1.076, 0.1973, 0.9909, 0.1973, 0.9866, 0.1477, 1.104, 0.1477, 0.3957, 0.7646, 0.4857, 0.7646, 0.01431, 0.7646, 0.1043, 0.7646, 1.104, 0.1477, 0.9866, 0.1477, 0.5134, 0.1477, 1.396, 0.1477, 0.01652, 0.7997, 0.07107, 0.7997, 0.1043, 0.79, 0.01431, 0.79, 0.4857, 0.79, 0.3957, 0.79, 0.4289, 0.7997, 0.4835, 0.7997, 0.01652, 0.7328, 0.07107, 0.7328, 0.07107, 0.7997, 0.01652, 0.7997, 0.4857, 0.7646, 0.3957, 0.7646, 0.3957, 0.79, 0.4857, 0.79, 0.1043, 0.7646, 0.01431, 0.7646, 0.01431, 0.79, 0.1043, 0.79, 0.4289, 0.7328, 0.4835, 0.7328, 0.4835, 0.7997, 0.4289, 0.7997, 0.4835, 0.7328, 0.4857, 0.7646, 0.4857, 0.79, 0.4835, 0.7997, 0.07107, 0.7328, 0.1043, 0.7646, 0.1043, 0.79, 0.07107, 0.7997])
me_mesh.materials.append(mat_body)
me_mesh.materials.append(mat_window)
me_mesh.use_remesh_preserve_volume = False
me_mesh.use_remesh_preserve_attributes = False
me_mesh.use_mirror_vertex_groups = False
me_mesh.update()

# ---- objects
ob_object = bpy.data.objects.new('Object', me_mesh)

# ---- transforms, parenting, visibility, modifiers, constraints
ob_object.location = (0.0, 0.0, 0.0)
ob_object.lock_rotations_4d = False
ob_object.empty_display_type = 'ARROWS'
ob_object.lineart.crease_threshold = 0.0
_m = ob_object.modifiers.new('Auto Smooth', 'NODES')
_m.node_group = ng_auto_smooth
_gi = [s.identifier for s in ng_auto_smooth.interface.items_tree if s.item_type == 'SOCKET' and s.in_out == 'INPUT']
_m[_gi[1]] = 3.142  # Angle

# ---- collection membership
col_collection.objects.link(ob_object)

# ---- scene / render settings (as saved in the file)
scene.frame_start = 1; scene.frame_end = 250; scene.frame_set(1)
scene.render.engine = 'BLENDER_EEVEE_NEXT'
scene.cycles.use_denoising = False
scene.cycles.samples = 128
scene.cycles.sampling_pattern = 'TABULATED_SOBOL'
scene.cycles.use_adaptive_sampling = False
scene.cycles.use_light_tree = False
scene.view_settings.view_transform = 'Filmic'
bpy.context.view_layer.update()

# ---- added for rendering (the .blend has no active camera and no usable light): camera, sun
cam_auto = bpy.data.cameras.new('AutoCamera')
cam_auto.lens = 50.0
cam_auto.sensor_width = 36.0
cam_auto.clip_end = 1000.0
ob_auto_camera = bpy.data.objects.new('AutoCamera', cam_auto)
scene.collection.objects.link(ob_auto_camera)
ob_auto_camera.location = (1.31301, -1.54455, 1.0297)
ob_auto_camera.rotation_euler = (1.09748, -7.21219e-08, 0.694738)
scene.camera = ob_auto_camera
light_auto_sun = bpy.data.lights.new('AutoSun', 'SUN')
light_auto_sun.energy = 3.0
light_auto_sun.angle = 0.0523599
ob_auto_sun = bpy.data.objects.new('AutoSun', light_auto_sun)
scene.collection.objects.link(ob_auto_sun)
ob_auto_sun.rotation_euler = (0.872665, 0.174533, 0.523599)
bpy.context.view_layer.update()
